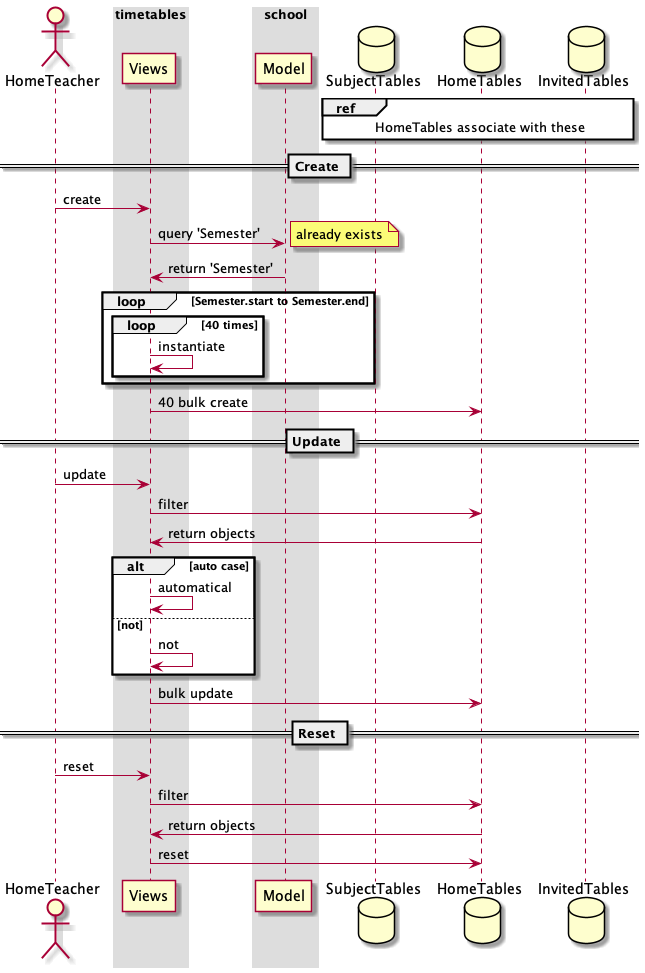

The diagram above was rendered by PlantUML. Its source (embedded in the PNG):
@startuml
'style'
skinparam SequenceBoxBorderColor #ffffff

'struct'
actor HomeTeacher

box timetables
    participant Views
end box

box school
    participant Model
end box

database SubjectTables
database HomeTables
database InvitedTables

'graph'
'view'
ref over SubjectTables, HomeTables, InvitedTables
    HomeTables associate with these
end ref

== Create ==
HomeTeacher -> Views : create
Views -> Model : query 'Semester'
note right: already exists
Model -> Views : return 'Semester'
    loop Semester.start to Semester.end
        loop 40 times
            Views -> Views : instantiate
        end
    end
Views -> HomeTables : 40 bulk create

== Update ==
HomeTeacher -> Views : update
Views -> HomeTables : filter
HomeTables -> Views : return objects
alt auto case
    Views -> Views : automatical
else not
    Views -> Views : not
end
Views -> HomeTables : bulk update

== Reset ==
HomeTeacher -> Views : reset
Views -> HomeTables : filter
HomeTables -> Views : return objects
Views -> HomeTables : reset
@enduml